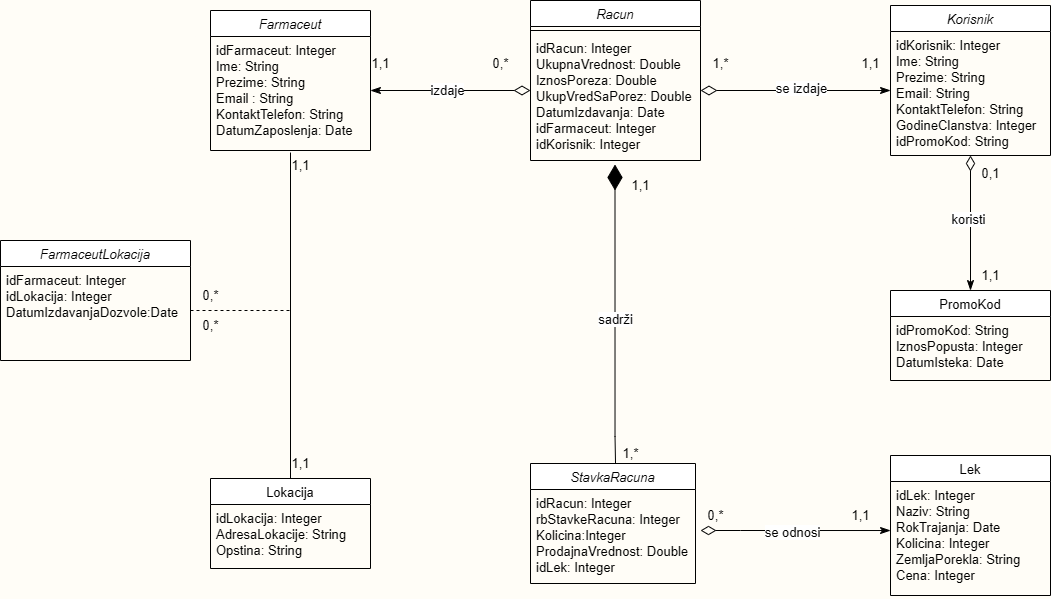

The diagram above was exported from draw.io. Its source (the exported page's mxGraphModel, read from the mxfile embedded in the PNG):
<mxGraphModel dx="1834" dy="752" grid="1" gridSize="10" guides="1" tooltips="1" connect="1" arrows="1" fold="1" page="0" pageScale="1" pageWidth="827" pageHeight="1169" background="#FFFDF7" math="0" shadow="0">
  <root>
    <mxCell id="WIyWlLk6GJQsqaUBKTNV-0" />
    <mxCell id="WIyWlLk6GJQsqaUBKTNV-1" parent="WIyWlLk6GJQsqaUBKTNV-0" />
    <mxCell id="zkfFHV4jXpPFQw0GAbJ--0" value="Farmaceut" style="swimlane;fontStyle=2;align=center;verticalAlign=top;childLayout=stackLayout;horizontal=1;startSize=26;horizontalStack=0;resizeParent=1;resizeLast=0;collapsible=1;marginBottom=0;rounded=0;shadow=0;strokeWidth=1;fontSize=13;" parent="WIyWlLk6GJQsqaUBKTNV-1" vertex="1">
      <mxGeometry x="-100" y="70" width="160" height="140" as="geometry">
        <mxRectangle x="-250" y="-23" width="160" height="26" as="alternateBounds" />
      </mxGeometry>
    </mxCell>
    <mxCell id="zkfFHV4jXpPFQw0GAbJ--1" value="idFarmaceut: Integer&#10;Ime: String&#10;Prezime: String&#10;Email : String&#10;KontaktTelefon: String&#10;DatumZaposlenja: Date" style="text;align=left;verticalAlign=top;spacingLeft=4;spacingRight=4;overflow=hidden;rotatable=0;points=[[0,0.5],[1,0.5]];portConstraint=eastwest;fontSize=13;" parent="zkfFHV4jXpPFQw0GAbJ--0" vertex="1">
      <mxGeometry y="26" width="160" height="114" as="geometry" />
    </mxCell>
    <mxCell id="TizAPZV0YAIJNyZ5SuAA-33" style="edgeStyle=orthogonalEdgeStyle;rounded=0;orthogonalLoop=1;jettySize=auto;html=1;exitX=1;exitY=0.5;exitDx=0;exitDy=0;" parent="zkfFHV4jXpPFQw0GAbJ--0" edge="1">
      <mxGeometry relative="1" as="geometry">
        <mxPoint x="160" y="91" as="sourcePoint" />
        <mxPoint x="160" y="91" as="targetPoint" />
      </mxGeometry>
    </mxCell>
    <mxCell id="zkfFHV4jXpPFQw0GAbJ--6" value="PromoKod" style="swimlane;fontStyle=0;align=center;verticalAlign=top;childLayout=stackLayout;horizontal=1;startSize=26;horizontalStack=0;resizeParent=1;resizeLast=0;collapsible=1;marginBottom=0;rounded=0;shadow=0;strokeWidth=1;fontSize=13;" parent="WIyWlLk6GJQsqaUBKTNV-1" vertex="1">
      <mxGeometry x="580" y="350" width="160" height="90" as="geometry">
        <mxRectangle x="130" y="380" width="160" height="26" as="alternateBounds" />
      </mxGeometry>
    </mxCell>
    <mxCell id="zkfFHV4jXpPFQw0GAbJ--7" value="idPromoKod: String&#10;IznosPopusta: Integer&#10;DatumIsteka: Date" style="text;align=left;verticalAlign=top;spacingLeft=4;spacingRight=4;overflow=hidden;rotatable=0;points=[[0,0.5],[1,0.5]];portConstraint=eastwest;fontSize=13;" parent="zkfFHV4jXpPFQw0GAbJ--6" vertex="1">
      <mxGeometry y="26" width="160" height="64" as="geometry" />
    </mxCell>
    <mxCell id="zkfFHV4jXpPFQw0GAbJ--13" value="Lokacija" style="swimlane;fontStyle=0;align=center;verticalAlign=top;childLayout=stackLayout;horizontal=1;startSize=26;horizontalStack=0;resizeParent=1;resizeLast=0;collapsible=1;marginBottom=0;rounded=0;shadow=0;strokeWidth=1;fontSize=13;" parent="WIyWlLk6GJQsqaUBKTNV-1" vertex="1">
      <mxGeometry x="-100" y="538" width="160" height="90" as="geometry">
        <mxRectangle x="340" y="380" width="170" height="26" as="alternateBounds" />
      </mxGeometry>
    </mxCell>
    <mxCell id="zkfFHV4jXpPFQw0GAbJ--14" value="idLokacija: Integer&#10;AdresaLokacije: String&#10;Opstina: String" style="text;align=left;verticalAlign=top;spacingLeft=4;spacingRight=4;overflow=hidden;rotatable=0;points=[[0,0.5],[1,0.5]];portConstraint=eastwest;fontSize=13;" parent="zkfFHV4jXpPFQw0GAbJ--13" vertex="1">
      <mxGeometry y="26" width="160" height="64" as="geometry" />
    </mxCell>
    <mxCell id="zkfFHV4jXpPFQw0GAbJ--17" value="Lek" style="swimlane;fontStyle=0;align=center;verticalAlign=top;childLayout=stackLayout;horizontal=1;startSize=26;horizontalStack=0;resizeParent=1;resizeLast=0;collapsible=1;marginBottom=0;rounded=0;shadow=0;strokeWidth=1;fontSize=13;" parent="WIyWlLk6GJQsqaUBKTNV-1" vertex="1">
      <mxGeometry x="580" y="515" width="160" height="140" as="geometry">
        <mxRectangle x="550" y="140" width="160" height="26" as="alternateBounds" />
      </mxGeometry>
    </mxCell>
    <mxCell id="zkfFHV4jXpPFQw0GAbJ--18" value="idLek: Integer&#10;Naziv: String&#10;RokTrajanja: Date&#10;Kolicina: Integer&#10;ZemljaPorekla: String&#10;Cena: Integer" style="text;align=left;verticalAlign=top;spacingLeft=4;spacingRight=4;overflow=hidden;rotatable=0;points=[[0,0.5],[1,0.5]];portConstraint=eastwest;fontSize=13;" parent="zkfFHV4jXpPFQw0GAbJ--17" vertex="1">
      <mxGeometry y="26" width="160" height="114" as="geometry" />
    </mxCell>
    <mxCell id="TizAPZV0YAIJNyZ5SuAA-62" style="edgeStyle=orthogonalEdgeStyle;rounded=0;orthogonalLoop=1;jettySize=auto;html=1;entryX=0.5;entryY=0;entryDx=0;entryDy=0;endArrow=classicThin;endFill=1;endSize=8;startSize=13;startArrow=diamondThin;startFill=0;" parent="WIyWlLk6GJQsqaUBKTNV-1" source="TizAPZV0YAIJNyZ5SuAA-1" target="zkfFHV4jXpPFQw0GAbJ--6" edge="1">
      <mxGeometry relative="1" as="geometry" />
    </mxCell>
    <mxCell id="TizAPZV0YAIJNyZ5SuAA-65" value="&lt;font style=&quot;font-size: 13px;&quot;&gt;koristi&lt;/font&gt;" style="edgeLabel;html=1;align=center;verticalAlign=middle;resizable=0;points=[];" parent="TizAPZV0YAIJNyZ5SuAA-62" vertex="1" connectable="0">
      <mxGeometry x="-0.0631" y="-3" relative="1" as="geometry">
        <mxPoint as="offset" />
      </mxGeometry>
    </mxCell>
    <mxCell id="TizAPZV0YAIJNyZ5SuAA-1" value="Korisnik" style="swimlane;fontStyle=2;align=center;verticalAlign=top;childLayout=stackLayout;horizontal=1;startSize=26;horizontalStack=0;resizeParent=1;resizeLast=0;collapsible=1;marginBottom=0;rounded=0;shadow=0;strokeWidth=1;fontSize=13;" parent="WIyWlLk6GJQsqaUBKTNV-1" vertex="1">
      <mxGeometry x="580" y="65" width="160" height="150" as="geometry">
        <mxRectangle x="230" y="140" width="160" height="26" as="alternateBounds" />
      </mxGeometry>
    </mxCell>
    <mxCell id="TizAPZV0YAIJNyZ5SuAA-2" value="idKorisnik: Integer&#10;Ime: String&#10;Prezime: String&#10;Email: String&#10;KontaktTelefon: String&#10;GodineClanstva: Integer&#10;idPromoKod: String" style="text;align=left;verticalAlign=top;spacingLeft=4;spacingRight=4;overflow=hidden;rotatable=0;points=[[0,0.5],[1,0.5]];portConstraint=eastwest;fontSize=13;" parent="TizAPZV0YAIJNyZ5SuAA-1" vertex="1">
      <mxGeometry y="26" width="160" height="124" as="geometry" />
    </mxCell>
    <mxCell id="TizAPZV0YAIJNyZ5SuAA-7" value="StavkaRacuna" style="swimlane;fontStyle=2;align=center;verticalAlign=top;childLayout=stackLayout;horizontal=1;startSize=26;horizontalStack=0;resizeParent=1;resizeLast=0;collapsible=1;marginBottom=0;rounded=0;shadow=0;strokeWidth=1;fontSize=13;" parent="WIyWlLk6GJQsqaUBKTNV-1" vertex="1">
      <mxGeometry x="220" y="523" width="165" height="120" as="geometry">
        <mxRectangle x="230" y="140" width="160" height="26" as="alternateBounds" />
      </mxGeometry>
    </mxCell>
    <mxCell id="TizAPZV0YAIJNyZ5SuAA-8" value="idRacun: Integer&#10;rbStavkeRacuna: Integer&#10;Kolicina:Integer&#10;ProdajnaVrednost: Double&#10;idLek: Integer" style="text;align=left;verticalAlign=top;spacingLeft=4;spacingRight=4;overflow=hidden;rotatable=0;points=[[0,0.5],[1,0.5]];portConstraint=eastwest;fontSize=13;" parent="TizAPZV0YAIJNyZ5SuAA-7" vertex="1">
      <mxGeometry y="26" width="165" height="94" as="geometry" />
    </mxCell>
    <mxCell id="TizAPZV0YAIJNyZ5SuAA-13" value="FarmaceutLokacija" style="swimlane;fontStyle=2;align=center;verticalAlign=top;childLayout=stackLayout;horizontal=1;startSize=26;horizontalStack=0;resizeParent=1;resizeLast=0;collapsible=1;marginBottom=0;rounded=0;shadow=0;strokeWidth=1;fontSize=13;" parent="WIyWlLk6GJQsqaUBKTNV-1" vertex="1">
      <mxGeometry x="-310" y="300" width="190" height="120" as="geometry">
        <mxRectangle x="230" y="140" width="160" height="26" as="alternateBounds" />
      </mxGeometry>
    </mxCell>
    <mxCell id="TizAPZV0YAIJNyZ5SuAA-14" value="idFarmaceut: Integer&#10;idLokacija: Integer&#10;DatumIzdavanjaDozvole:Date&#10;" style="text;align=left;verticalAlign=top;spacingLeft=4;spacingRight=4;overflow=hidden;rotatable=0;points=[[0,0.5],[1,0.5]];portConstraint=eastwest;fontSize=13;" parent="TizAPZV0YAIJNyZ5SuAA-13" vertex="1">
      <mxGeometry y="26" width="190" height="94" as="geometry" />
    </mxCell>
    <mxCell id="TizAPZV0YAIJNyZ5SuAA-19" value="Racun" style="swimlane;fontStyle=2;align=center;verticalAlign=top;childLayout=stackLayout;horizontal=1;startSize=26;horizontalStack=0;resizeParent=1;resizeLast=0;collapsible=1;marginBottom=0;rounded=0;shadow=0;strokeWidth=1;fontSize=13;" parent="WIyWlLk6GJQsqaUBKTNV-1" vertex="1">
      <mxGeometry x="220" y="60" width="170" height="160" as="geometry">
        <mxRectangle x="230" y="140" width="160" height="26" as="alternateBounds" />
      </mxGeometry>
    </mxCell>
    <mxCell id="TizAPZV0YAIJNyZ5SuAA-23" value="" style="line;html=1;strokeWidth=1;align=left;verticalAlign=middle;spacingTop=-1;spacingLeft=3;spacingRight=3;rotatable=0;labelPosition=right;points=[];portConstraint=eastwest;" parent="TizAPZV0YAIJNyZ5SuAA-19" vertex="1">
      <mxGeometry y="26" width="170" height="8" as="geometry" />
    </mxCell>
    <mxCell id="TizAPZV0YAIJNyZ5SuAA-24" value="idRacun: Integer&#10;UkupnaVrednost: Double&#10;IznosPoreza: Double&#10;UkupVredSaPorez: Double&#10;DatumIzdavanja: Date&#10;idFarmaceut: Integer&#10;idKorisnik: Integer&#10;&#10;&#10;" style="text;align=left;verticalAlign=top;spacingLeft=4;spacingRight=4;overflow=hidden;rotatable=0;points=[[0,0.5],[1,0.5]];portConstraint=eastwest;fontSize=13;" parent="TizAPZV0YAIJNyZ5SuAA-19" vertex="1">
      <mxGeometry y="34" width="170" height="126" as="geometry" />
    </mxCell>
    <mxCell id="TizAPZV0YAIJNyZ5SuAA-55" value="&lt;font style=&quot;font-size: 13px;&quot;&gt;1,1&lt;/font&gt;" style="text;html=1;align=center;verticalAlign=middle;resizable=0;points=[];autosize=1;strokeColor=none;fillColor=none;" parent="WIyWlLk6GJQsqaUBKTNV-1" vertex="1">
      <mxGeometry x="-30" y="508" width="40" height="30" as="geometry" />
    </mxCell>
    <mxCell id="TizAPZV0YAIJNyZ5SuAA-64" value="&lt;font style=&quot;font-size: 13px;&quot;&gt;1,1&lt;/font&gt;" style="text;html=1;align=center;verticalAlign=middle;resizable=0;points=[];autosize=1;strokeColor=none;fillColor=none;" parent="WIyWlLk6GJQsqaUBKTNV-1" vertex="1">
      <mxGeometry x="660" y="320" width="40" height="30" as="geometry" />
    </mxCell>
    <mxCell id="aG3bCplA7J4hQH29x-3J-5" value="" style="endArrow=none;html=1;rounded=0;entryX=0.5;entryY=1.018;entryDx=0;entryDy=0;entryPerimeter=0;exitX=0.5;exitY=0;exitDx=0;exitDy=0;" edge="1" parent="WIyWlLk6GJQsqaUBKTNV-1" source="zkfFHV4jXpPFQw0GAbJ--13" target="zkfFHV4jXpPFQw0GAbJ--1">
      <mxGeometry width="50" height="50" relative="1" as="geometry">
        <mxPoint x="-20.5" y="488" as="sourcePoint" />
        <mxPoint x="-20" y="228" as="targetPoint" />
      </mxGeometry>
    </mxCell>
    <mxCell id="aG3bCplA7J4hQH29x-3J-6" value="" style="endArrow=classicThin;html=1;rounded=0;endSize=8;startArrow=diamondThin;startFill=0;startSize=14;endFill=1;" edge="1" parent="WIyWlLk6GJQsqaUBKTNV-1">
      <mxGeometry width="50" height="50" relative="1" as="geometry">
        <mxPoint x="390" y="150" as="sourcePoint" />
        <mxPoint x="580" y="150" as="targetPoint" />
      </mxGeometry>
    </mxCell>
    <mxCell id="aG3bCplA7J4hQH29x-3J-7" value="&lt;font style=&quot;font-size: 13px;&quot;&gt;se izdaje&lt;/font&gt;" style="edgeLabel;html=1;align=center;verticalAlign=middle;resizable=0;points=[];" vertex="1" connectable="0" parent="aG3bCplA7J4hQH29x-3J-6">
      <mxGeometry x="0.2211" y="3" relative="1" as="geometry">
        <mxPoint x="-16" as="offset" />
      </mxGeometry>
    </mxCell>
    <mxCell id="aG3bCplA7J4hQH29x-3J-8" value="" style="endArrow=classicThin;html=1;rounded=0;endSize=8;startArrow=diamondThin;startFill=0;startSize=14;endFill=1;" edge="1" parent="WIyWlLk6GJQsqaUBKTNV-1">
      <mxGeometry width="50" height="50" relative="1" as="geometry">
        <mxPoint x="220" y="150" as="sourcePoint" />
        <mxPoint x="60" y="150" as="targetPoint" />
      </mxGeometry>
    </mxCell>
    <mxCell id="aG3bCplA7J4hQH29x-3J-10" value="&lt;font style=&quot;font-size: 13px;&quot;&gt;izdaje&lt;/font&gt;" style="edgeLabel;html=1;align=center;verticalAlign=middle;resizable=0;points=[];" vertex="1" connectable="0" parent="aG3bCplA7J4hQH29x-3J-8">
      <mxGeometry x="0.05" y="-1" relative="1" as="geometry">
        <mxPoint as="offset" />
      </mxGeometry>
    </mxCell>
    <mxCell id="aG3bCplA7J4hQH29x-3J-11" value="&lt;font style=&quot;font-size: 13px;&quot;&gt;1,1&lt;/font&gt;" style="text;html=1;align=center;verticalAlign=middle;resizable=0;points=[];autosize=1;strokeColor=none;fillColor=none;" vertex="1" parent="WIyWlLk6GJQsqaUBKTNV-1">
      <mxGeometry x="50" y="108" width="40" height="30" as="geometry" />
    </mxCell>
    <mxCell id="aG3bCplA7J4hQH29x-3J-12" value="&lt;font style=&quot;font-size: 13px;&quot;&gt;1,1&lt;/font&gt;" style="text;html=1;align=center;verticalAlign=middle;resizable=0;points=[];autosize=1;strokeColor=none;fillColor=none;" vertex="1" parent="WIyWlLk6GJQsqaUBKTNV-1">
      <mxGeometry x="540" y="108" width="40" height="30" as="geometry" />
    </mxCell>
    <mxCell id="aG3bCplA7J4hQH29x-3J-13" value="&lt;font style=&quot;font-size: 13px;&quot;&gt;0,*&lt;/font&gt;" style="text;html=1;align=center;verticalAlign=middle;resizable=0;points=[];autosize=1;strokeColor=none;fillColor=none;" vertex="1" parent="WIyWlLk6GJQsqaUBKTNV-1">
      <mxGeometry x="170" y="108" width="40" height="30" as="geometry" />
    </mxCell>
    <mxCell id="aG3bCplA7J4hQH29x-3J-14" value="&lt;font style=&quot;font-size: 13px;&quot;&gt;1,*&lt;/font&gt;" style="text;html=1;align=center;verticalAlign=middle;resizable=0;points=[];autosize=1;strokeColor=none;fillColor=none;" vertex="1" parent="WIyWlLk6GJQsqaUBKTNV-1">
      <mxGeometry x="390" y="108" width="40" height="30" as="geometry" />
    </mxCell>
    <mxCell id="aG3bCplA7J4hQH29x-3J-15" value="&lt;font style=&quot;font-size: 13px;&quot;&gt;1,1&lt;/font&gt;" style="text;html=1;align=center;verticalAlign=middle;resizable=0;points=[];autosize=1;strokeColor=none;fillColor=none;" vertex="1" parent="WIyWlLk6GJQsqaUBKTNV-1">
      <mxGeometry x="-30" y="210" width="40" height="30" as="geometry" />
    </mxCell>
    <mxCell id="aG3bCplA7J4hQH29x-3J-17" value="&lt;font style=&quot;font-size: 13px;&quot;&gt;0,*&lt;/font&gt;" style="text;html=1;align=center;verticalAlign=middle;resizable=0;points=[];autosize=1;strokeColor=none;fillColor=none;" vertex="1" parent="WIyWlLk6GJQsqaUBKTNV-1">
      <mxGeometry x="-120" y="340" width="40" height="30" as="geometry" />
    </mxCell>
    <mxCell id="aG3bCplA7J4hQH29x-3J-18" value="&lt;font style=&quot;font-size: 13px;&quot;&gt;0,*&lt;/font&gt;" style="text;html=1;align=center;verticalAlign=middle;resizable=0;points=[];autosize=1;strokeColor=none;fillColor=none;" vertex="1" parent="WIyWlLk6GJQsqaUBKTNV-1">
      <mxGeometry x="-120" y="370" width="40" height="30" as="geometry" />
    </mxCell>
    <mxCell id="aG3bCplA7J4hQH29x-3J-19" value="" style="endArrow=diamondThin;html=1;rounded=0;startArrow=none;startFill=0;endFill=1;endSize=23;entryX=0.494;entryY=0.984;entryDx=0;entryDy=0;entryPerimeter=0;" edge="1" parent="WIyWlLk6GJQsqaUBKTNV-1">
      <mxGeometry width="50" height="50" relative="1" as="geometry">
        <mxPoint x="305.02" y="523" as="sourcePoint" />
        <mxPoint x="304.5" y="223.98400000000004" as="targetPoint" />
        <Array as="points">
          <mxPoint x="304.52" y="496" />
        </Array>
      </mxGeometry>
    </mxCell>
    <mxCell id="aG3bCplA7J4hQH29x-3J-20" value="&lt;font style=&quot;font-size: 13px;&quot;&gt;sadrži&lt;/font&gt;" style="edgeLabel;html=1;align=center;verticalAlign=middle;resizable=0;points=[];" vertex="1" connectable="0" parent="aG3bCplA7J4hQH29x-3J-19">
      <mxGeometry x="-0.0301" relative="1" as="geometry">
        <mxPoint as="offset" />
      </mxGeometry>
    </mxCell>
    <mxCell id="aG3bCplA7J4hQH29x-3J-21" value="&lt;font style=&quot;font-size: 13px;&quot;&gt;0,1&lt;/font&gt;" style="text;html=1;align=center;verticalAlign=middle;resizable=0;points=[];autosize=1;strokeColor=none;fillColor=none;" vertex="1" parent="WIyWlLk6GJQsqaUBKTNV-1">
      <mxGeometry x="660" y="218" width="40" height="30" as="geometry" />
    </mxCell>
    <mxCell id="aG3bCplA7J4hQH29x-3J-22" value="&lt;font style=&quot;font-size: 13px;&quot;&gt;1,*&lt;/font&gt;" style="text;html=1;align=center;verticalAlign=middle;resizable=0;points=[];autosize=1;strokeColor=none;fillColor=none;" vertex="1" parent="WIyWlLk6GJQsqaUBKTNV-1">
      <mxGeometry x="300" y="498" width="40" height="30" as="geometry" />
    </mxCell>
    <mxCell id="aG3bCplA7J4hQH29x-3J-23" value="&lt;font style=&quot;font-size: 13px;&quot;&gt;1,1&lt;/font&gt;" style="text;html=1;align=center;verticalAlign=middle;resizable=0;points=[];autosize=1;strokeColor=none;fillColor=none;" vertex="1" parent="WIyWlLk6GJQsqaUBKTNV-1">
      <mxGeometry x="310" y="230" width="40" height="30" as="geometry" />
    </mxCell>
    <mxCell id="aG3bCplA7J4hQH29x-3J-24" value="" style="endArrow=classicThin;html=1;rounded=0;endFill=1;endSize=8;startSize=13;entryX=0;entryY=0.43;entryDx=0;entryDy=0;entryPerimeter=0;startArrow=diamondThin;startFill=0;" edge="1" parent="WIyWlLk6GJQsqaUBKTNV-1" target="zkfFHV4jXpPFQw0GAbJ--18">
      <mxGeometry width="50" height="50" relative="1" as="geometry">
        <mxPoint x="390" y="590" as="sourcePoint" />
        <mxPoint x="560" y="590" as="targetPoint" />
        <Array as="points">
          <mxPoint x="430" y="590" />
        </Array>
      </mxGeometry>
    </mxCell>
    <mxCell id="aG3bCplA7J4hQH29x-3J-25" value="&lt;font style=&quot;font-size: 13px;&quot;&gt;se odnosi&lt;/font&gt;" style="edgeLabel;html=1;align=center;verticalAlign=middle;resizable=0;points=[];" vertex="1" connectable="0" parent="aG3bCplA7J4hQH29x-3J-24">
      <mxGeometry x="-0.0316" y="-1" relative="1" as="geometry">
        <mxPoint as="offset" />
      </mxGeometry>
    </mxCell>
    <mxCell id="aG3bCplA7J4hQH29x-3J-26" value="&lt;font style=&quot;font-size: 13px;&quot;&gt;0,*&lt;/font&gt;" style="text;html=1;align=center;verticalAlign=middle;resizable=0;points=[];autosize=1;strokeColor=none;fillColor=none;" vertex="1" parent="WIyWlLk6GJQsqaUBKTNV-1">
      <mxGeometry x="385" y="560" width="40" height="30" as="geometry" />
    </mxCell>
    <mxCell id="aG3bCplA7J4hQH29x-3J-27" value="&lt;font style=&quot;font-size: 13px;&quot;&gt;1,1&lt;/font&gt;" style="text;html=1;align=center;verticalAlign=middle;resizable=0;points=[];autosize=1;strokeColor=none;fillColor=none;" vertex="1" parent="WIyWlLk6GJQsqaUBKTNV-1">
      <mxGeometry x="530" y="560" width="40" height="30" as="geometry" />
    </mxCell>
    <mxCell id="aG3bCplA7J4hQH29x-3J-30" value="" style="endArrow=none;dashed=1;html=1;rounded=0;" edge="1" parent="WIyWlLk6GJQsqaUBKTNV-1">
      <mxGeometry width="50" height="50" relative="1" as="geometry">
        <mxPoint x="-120" y="370" as="sourcePoint" />
        <mxPoint x="-20" y="370" as="targetPoint" />
      </mxGeometry>
    </mxCell>
  </root>
</mxGraphModel>